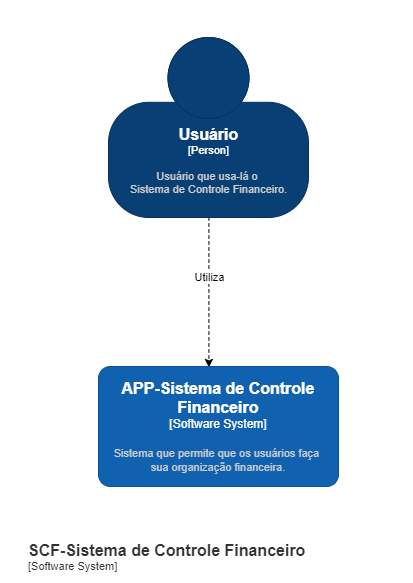

The diagram above was exported from draw.io. Its source (the exported page's mxGraphModel, read from the mxfile embedded in the PNG):
<mxGraphModel dx="1038" dy="481" grid="0" gridSize="10" guides="1" tooltips="1" connect="1" arrows="1" fold="1" page="1" pageScale="1" pageWidth="413" pageHeight="583" math="0" shadow="0">
  <root>
    <mxCell id="0" />
    <mxCell id="1" parent="0" />
    <mxCell id="WzA17IrWNs6wDD1nkk7h-5" style="edgeStyle=orthogonalEdgeStyle;rounded=0;orthogonalLoop=1;jettySize=auto;html=1;entryX=0.46;entryY=0.008;entryDx=0;entryDy=0;entryPerimeter=0;fontColor=#FFFFFF;dashed=1;" parent="1" source="WzA17IrWNs6wDD1nkk7h-3" target="WzA17IrWNs6wDD1nkk7h-4" edge="1">
      <mxGeometry relative="1" as="geometry">
        <Array as="points">
          <mxPoint x="208" y="358" />
        </Array>
      </mxGeometry>
    </mxCell>
    <mxCell id="WzA17IrWNs6wDD1nkk7h-6" value="Utiliza" style="edgeLabel;html=1;align=center;verticalAlign=middle;resizable=0;points=[];fontColor=#000000;" parent="WzA17IrWNs6wDD1nkk7h-5" vertex="1" connectable="0">
      <mxGeometry x="-0.1966" relative="1" as="geometry">
        <mxPoint y="-1" as="offset" />
      </mxGeometry>
    </mxCell>
    <object placeholders="1" c4Name="Usuário" c4Type="Person" c4Description="Usuário que usa-lá o &#10;Sistema de Controle Financeiro." label="&lt;font style=&quot;font-size: 16px&quot;&gt;&lt;b&gt;%c4Name%&lt;/b&gt;&lt;/font&gt;&lt;div&gt;[%c4Type%]&lt;/div&gt;&lt;br&gt;&lt;div&gt;&lt;font style=&quot;font-size: 11px&quot;&gt;&lt;font color=&quot;#cccccc&quot;&gt;%c4Description%&lt;/font&gt;&lt;/div&gt;" id="WzA17IrWNs6wDD1nkk7h-3">
      <mxCell style="html=1;fontSize=11;dashed=0;whitespace=wrap;fillColor=#083F75;strokeColor=#06315C;fontColor=#ffffff;shape=mxgraph.c4.person2;align=center;metaEdit=1;points=[[0.5,0,0],[1,0.5,0],[1,0.75,0],[0.75,1,0],[0.5,1,0],[0.25,1,0],[0,0.75,0],[0,0.5,0]];resizable=0;" parent="1" vertex="1">
        <mxGeometry x="108" y="37" width="200" height="180" as="geometry" />
      </mxCell>
    </object>
    <object placeholders="1" c4Name="APP-Sistema de Controle Financeiro" c4Type="Software System" c4Description="Sistema que permite que os usuários faça &#10;sua organização financeira." label="&lt;font style=&quot;font-size: 16px&quot;&gt;&lt;b&gt;%c4Name%&lt;/b&gt;&lt;/font&gt;&lt;div&gt;[%c4Type%]&lt;/div&gt;&lt;br&gt;&lt;div&gt;&lt;font style=&quot;font-size: 11px&quot;&gt;&lt;font color=&quot;#cccccc&quot;&gt;%c4Description%&lt;/font&gt;&lt;/div&gt;" link="data:page/id,57BjOeWiamYFdiW3Halx" id="WzA17IrWNs6wDD1nkk7h-4">
      <mxCell style="rounded=1;whiteSpace=wrap;html=1;labelBackgroundColor=none;fillColor=#1061B0;fontColor=#ffffff;align=center;arcSize=10;strokeColor=#0D5091;metaEdit=1;resizable=0;points=[[0.25,0,0],[0.5,0,0],[0.75,0,0],[1,0.25,0],[1,0.5,0],[1,0.75,0],[0.75,1,0],[0.5,1,0],[0.25,1,0],[0,0.75,0],[0,0.5,0],[0,0.25,0]];" parent="1" vertex="1">
        <mxGeometry x="98" y="366" width="240" height="120" as="geometry" />
      </mxCell>
    </object>
    <object placeholders="1" c4Name="SCF-Sistema de Controle Financeiro" c4Type="SystemScopeBoundary" c4Application="Software System" label="&lt;font style=&quot;font-size: 16px&quot;&gt;&lt;b&gt;&lt;div style=&quot;text-align: left&quot;&gt;%c4Name%&lt;/div&gt;&lt;/b&gt;&lt;/font&gt;&lt;div style=&quot;text-align: left&quot;&gt;[%c4Application%]&lt;/div&gt;" id="WzA17IrWNs6wDD1nkk7h-7">
      <mxCell style="rounded=1;fontSize=11;whiteSpace=wrap;html=1;dashed=1;arcSize=20;fillColor=none;strokeColor=none;fontColor=#333333;labelBackgroundColor=none;align=left;verticalAlign=bottom;labelBorderColor=none;spacingTop=0;spacing=10;dashPattern=8 4;metaEdit=1;rotatable=0;perimeter=rectanglePerimeter;noLabel=0;labelPadding=0;allowArrows=0;connectable=0;expand=0;recursiveResize=0;editable=1;pointerEvents=0;absoluteArcSize=1;points=[[0.25,0,0],[0.5,0,0],[0.75,0,0],[1,0.25,0],[1,0.5,0],[1,0.75,0],[0.75,1,0],[0.5,1,0],[0.25,1,0],[0,0.75,0],[0,0.5,0],[0,0.25,0]];" parent="1" vertex="1">
        <mxGeometry x="18" y="17" width="377" height="566" as="geometry" />
      </mxCell>
    </object>
  </root>
</mxGraphModel>